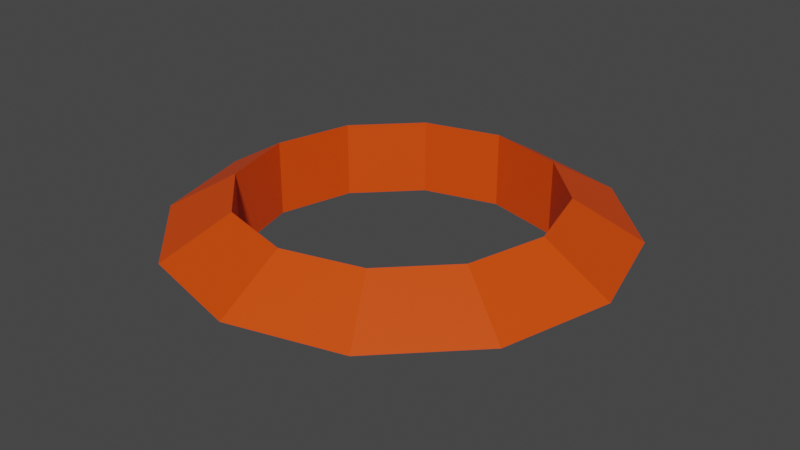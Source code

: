 # Source: widow.blend  (saved by Blender 2.82.7; exported with 4.5.12 LTS)
import bpy
from mathutils import Matrix  # noqa: F401  (used for matrix-valued properties, if any)

bpy.ops.wm.read_factory_settings(use_empty=True)
scene = bpy.context.scene
scene.name = 'Scene'

# ---- collections
col_collection = bpy.data.collections.new('Collection'); scene.collection.children.link(col_collection)

# ---- materials (node trees are filled in below, after node groups)
mat_material = bpy.data.materials.new('Material')
mat_material.alpha_threshold = 0.0
mat_material.use_transparent_shadow = False
mat_material.line_color = (0.0, 0.0, 0.0, 1.0)
mat_material_001 = bpy.data.materials.new('Material.001')
mat_material_001.use_transparent_shadow = False

# ---- material node trees
mat_material.use_nodes = True; mat_material.node_tree.nodes.clear()
_N = mat_material.node_tree.nodes; _L = mat_material.node_tree.links
n0 = _N.new('ShaderNodeOutputMaterial'); n0.name = 'Material Output'; n0.location = (300, 300)
n1 = _N.new('ShaderNodeBsdfPrincipled'); n1.name = 'Principled BSDF'; n1.location = (10, 300)
n1.distribution = 'GGX'
n1.subsurface_method = 'BURLEY'
n1.inputs[2].default_value = 0.4
n1.inputs[3].default_value = 1.45
n1.inputs[27].default_value = (0.0, 0.0, 0.0, 1.0)
n1.inputs[28].default_value = 1.0
_L.new(n1.outputs[0], n0.inputs[0])
n0.is_active_output = True
mat_material_001.use_nodes = True; mat_material_001.node_tree.nodes.clear()
_N = mat_material_001.node_tree.nodes; _L = mat_material_001.node_tree.links
n0 = _N.new('ShaderNodeOutputMaterial'); n0.name = 'Material Output'; n0.location = (300, 300)
n1 = _N.new('ShaderNodeBsdfPrincipled'); n1.name = 'Principled BSDF'; n1.location = (10, 300)
n1.distribution = 'GGX'
n1.subsurface_method = 'BURLEY'
n1.inputs[0].default_value = (0.8, 0.06638, 0.0, 1.0)
n1.inputs[3].default_value = 1.45
n1.inputs[27].default_value = (0.0, 0.0, 0.0, 1.0)
n1.inputs[28].default_value = 1.0
_L.new(n1.outputs[0], n0.inputs[0])
n0.is_active_output = True

# ---- world
world_world = bpy.data.worlds.new('World'); scene.world = world_world
world_world.use_nodes = True; world_world.node_tree.nodes.clear()
_N = world_world.node_tree.nodes; _L = world_world.node_tree.links
n0 = _N.new('ShaderNodeOutputWorld'); n0.name = 'World Output'; n0.location = (300, 300)
n1 = _N.new('ShaderNodeBackground'); n1.name = 'Background'; n1.location = (10, 300)
n1.inputs[0].default_value = (0.05088, 0.05088, 0.05088, 1.0)
_L.new(n1.outputs[0], n0.inputs[0])
n0.is_active_output = True
world_world.color = (0.05088, 0.05088, 0.05088)
world_world.use_sun_shadow = False
world_world.sun_shadow_jitter_overblur = 0.0

# ---- meshes
me_cube = bpy.data.meshes.new('Cube')
me_cube.from_pydata([(-0.4264, 0.0002619, -1.0), (1.25, 0.0, 0.0), (0.875, 0.0, 0.9182), (0.875, 0.0, -0.9182), (1.083, 0.625, 0.0), (0.7578, 0.4375, 0.9182), (0.7578, 0.4375, -0.9182), (0.625, 1.083, 0.0), (0.4375, 0.7578, 0.9182), (0.4375, 0.7578, -0.9182), (9.437e-08, 1.25, 0.0), (6.606e-08, 0.875, 0.9182), (6.606e-08, 0.875, -0.9182), (-0.625, 1.083, 0.0), (-0.4375, 0.7578, 0.9182), (-0.4375, 0.7578, -0.9182), (-1.083, 0.625, 0.0), (-0.7578, 0.4375, 0.9182), (-0.7578, 0.4375, -0.9182), (-1.25, 1.093e-07, 0.0), (-0.875, 7.649e-08, 0.9182), (-0.875, 7.649e-08, -0.9182), (-1.083, -0.625, 0.0), (-0.7578, -0.4375, 0.9182), (-0.7578, -0.4375, -0.9182), (-0.625, -1.083, 0.0), (-0.4375, -0.7578, 0.9182), (-0.4375, -0.7578, -0.9182), (9.437e-08, -1.25, 0.0), (6.606e-08, -0.875, 0.9182), (6.606e-08, -0.875, -0.9182), (0.625, -1.083, 0.0), (0.4375, -0.7578, 0.9182), (0.4375, -0.7578, -0.9182), (1.083, -0.625, 0.0), (0.7578, -0.4375, 0.9182), (0.7578, -0.4375, -0.9182)], [], [(5, 2, 1, 4), (6, 3, 2, 5), (14, 11, 10, 13), (4, 1, 3, 6), (15, 12, 11, 14), (11, 8, 7, 10), (17, 14, 13, 16), (13, 10, 12, 15), (18, 15, 14, 17), (20, 17, 16, 19), (16, 13, 15, 18), (21, 18, 17, 20), (23, 20, 19, 22), (19, 16, 18, 21), (24, 21, 20, 23), (26, 23, 22, 25), (22, 19, 21, 24), (27, 24, 23, 26), (29, 26, 25, 28), (25, 22, 24, 27), (30, 27, 26, 29), (32, 29, 28, 31), (28, 25, 27, 30), (33, 30, 29, 32), (35, 32, 31, 34), (31, 28, 30, 33), (36, 33, 32, 35), (34, 31, 33, 36), (36, 3, 1, 34), (9, 6, 5, 8), (7, 4, 6, 9), (35, 2, 3, 36), (35, 34, 1, 2), (8, 5, 4, 7), (12, 9, 8, 11), (10, 7, 9, 12)])
me_cube.polygons.foreach_set('material_index', [1, 1, 1, 1, 1, 1, 1, 1, 1, 1, 1, 1, 1, 1, 1, 1, 1, 1, 1, 1, 1, 1, 1, 1, 1, 1, 1, 1, 1, 1, 1, 1, 1, 1, 1, 1])
_uv = me_cube.uv_layers.new(name='UVMap')
_uv.uv.foreach_set('vector', [0.5833, 0.8333, 0.5, 0.8333, 0.5, 0.5, 0.5833, 0.5, 0.5833, 0.1667, 0.5, 0.1667, 0.5, 0.8333, 0.5833, 0.8333, 0.8333, 0.8333, 0.75, 0.8333, 0.75, 0.5, 0.8333, 0.5, 0.5833, 0.5, 0.5, 0.5, 0.5, 0.1667, 0.5833, 0.1667, 0.8333, 0.1667, 0.75, 0.1667, 0.75, 0.8333, 0.8333, 0.8333, 0.75, 0.8333, 0.6667, 0.8333, 0.6667, 0.5, 0.75, 0.5, 0.9167, 0.8333, 0.8333, 0.8333, 0.8333, 0.5, 0.9167, 0.5, 0.8333, 0.5, 0.75, 0.5, 0.75, 0.1667, 0.8333, 0.1667, 0.9167, 0.1667, 0.8333, 0.1667, 0.8333, 0.8333, 0.9167, 0.8333, 8.882e-16, 0.8333, 0.9167, 0.8333, 0.9167, 0.5, 8.882e-16, 0.5, 0.9167, 0.5, 0.8333, 0.5, 0.8333, 0.1667, 0.9167, 0.1667, 8.882e-16, 0.1667, 0.9167, 0.1667, 0.9167, 0.8333, 8.882e-16, 0.8333, 0.08333, 0.8333, 1.0, 0.8333, 1.0, 0.5, 0.08333, 0.5, 8.882e-16, 0.5, 0.9167, 0.5, 0.9167, 0.1667, 8.882e-16, 0.1667, 0.08333, 0.1667, 1.0, 0.1667, 1.0, 0.8333, 0.08333, 0.8333, 0.1667, 0.8333, 0.08333, 0.8333, 0.08333, 0.5, 0.1667, 0.5, 0.08333, 0.5, 1.0, 0.5, 1.0, 0.1667, 0.08333, 0.1667, 0.1667, 0.1667, 0.08333, 0.1667, 0.08333, 0.8333, 0.1667, 0.8333, 0.25, 0.8333, 0.1667, 0.8333, 0.1667, 0.5, 0.25, 0.5, 0.1667, 0.5, 0.08333, 0.5, 0.08333, 0.1667, 0.1667, 0.1667, 0.25, 0.1667, 0.1667, 0.1667, 0.1667, 0.8333, 0.25, 0.8333, 0.3333, 0.8333, 0.25, 0.8333, 0.25, 0.5, 0.3333, 0.5, 0.25, 0.5, 0.1667, 0.5, 0.1667, 0.1667, 0.25, 0.1667, 0.3333, 0.1667, 0.25, 0.1667, 0.25, 0.8333, 0.3333, 0.8333, 0.4167, 0.8333, 0.3333, 0.8333, 0.3333, 0.5, 0.4167, 0.5, 0.3333, 0.5, 0.25, 0.5, 0.25, 0.1667, 0.3333, 0.1667, 0.4167, 0.1667, 0.3333, 0.1667, 0.3333, 0.8333, 0.4167, 0.8333, 0.4167, 0.5, 0.3333, 0.5, 0.3333, 0.1667, 0.4167, 0.1667, 0.4167, 0.1667, 0.5, 0.1667, 0.5, 0.5, 0.4167, 0.5, 0.6667, 0.1667, 0.5833, 0.1667, 0.5833, 0.8333, 0.6667, 0.8333, 0.6667, 0.5, 0.5833, 0.5, 0.5833, 0.1667, 0.6667, 0.1667, 0.4167, 0.8333, 0.5, 0.8333, 0.5, 0.1667, 0.4167, 0.1667, 0.4167, 0.8333, 0.4167, 0.5, 0.5, 0.5, 0.5, 0.8333, 0.6667, 0.8333, 0.5833, 0.8333, 0.5833, 0.5, 0.6667, 0.5, 0.75, 0.1667, 0.6667, 0.1667, 0.6667, 0.8333, 0.75, 0.8333, 0.75, 0.5, 0.6667, 0.5, 0.6667, 0.1667, 0.75, 0.1667])
me_cube.materials.append(mat_material)
me_cube.materials.append(mat_material_001)
me_cube.use_remesh_preserve_volume = False
me_cube.use_remesh_preserve_attributes = False
me_cube.use_mirror_vertex_groups = False
me_cube.update()

# ---- objects
ob_cube = bpy.data.objects.new('Cube', me_cube)

# ---- transforms, parenting, visibility, modifiers, constraints
ob_cube.location = (0.0, 0.0, 0.0)
ob_cube.scale = (1.0, 1.0, 0.2358)
ob_cube.lock_rotations_4d = False
ob_cube.empty_display_type = 'ARROWS'
ob_cube.lineart.crease_threshold = 0.0

# ---- collection membership
col_collection.objects.link(ob_cube)

# ---- scene / render settings (as saved in the file)
scene.frame_start = 1; scene.frame_end = 250; scene.frame_set(1)
scene.render.engine = 'BLENDER_EEVEE_NEXT'
scene.cycles.use_denoising = False
scene.cycles.samples = 128
scene.cycles.sampling_pattern = 'TABULATED_SOBOL'
scene.cycles.use_adaptive_sampling = False
scene.cycles.use_light_tree = False
scene.view_settings.view_transform = 'Filmic'
bpy.context.view_layer.update()

# ---- added for rendering (the .blend has no active camera and no usable light): camera, sun
cam_auto = bpy.data.cameras.new('AutoCamera')
cam_auto.lens = 50.0
cam_auto.sensor_width = 36.0
cam_auto.clip_end = 1000.0
ob_auto_camera = bpy.data.objects.new('AutoCamera', cam_auto)
scene.collection.objects.link(ob_auto_camera)
ob_auto_camera.location = (3.29782, -3.95739, 2.62862)
ob_auto_camera.rotation_euler = (1.09748, -7.21219e-08, 0.694738)
scene.camera = ob_auto_camera
light_auto_sun = bpy.data.lights.new('AutoSun', 'SUN')
light_auto_sun.energy = 3.0
light_auto_sun.angle = 0.0523599
ob_auto_sun = bpy.data.objects.new('AutoSun', light_auto_sun)
scene.collection.objects.link(ob_auto_sun)
ob_auto_sun.rotation_euler = (0.872665, 0.174533, 0.523599)
bpy.context.view_layer.update()
